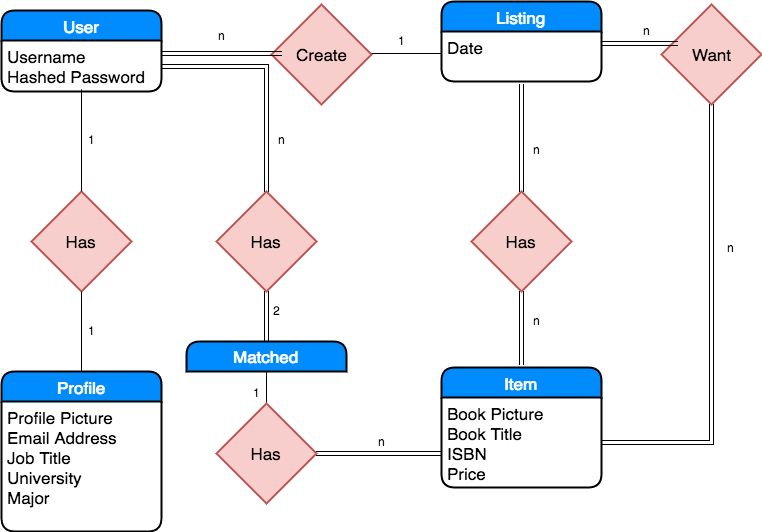

The diagram above was exported from draw.io. Its source (the exported page's mxGraphModel, read from the mxfile embedded in the PNG):
<mxGraphModel dx="1190" dy="1774" grid="1" gridSize="10" guides="1" tooltips="1" connect="1" arrows="1" fold="1" page="1" pageScale="1" pageWidth="850" pageHeight="1100" background="#ffffff" math="0" shadow="0">
  <root>
    <mxCell id="0" />
    <mxCell id="1" parent="0" />
    <mxCell id="7aaee15f0553744d-6" value="Create" style="shape=rhombus;strokeWidth=2;fontSize=17;perimeter=rhombusPerimeter;whiteSpace=wrap;html=1;align=center;fillColor=#f8cecc;strokeColor=#b85450;" vertex="1" parent="1">
      <mxGeometry x="280" y="3" width="100" height="100" as="geometry" />
    </mxCell>
    <mxCell id="7aaee15f0553744d-16" value="" style="line;html=1;strokeWidth=1;fillColor=none;align=left;verticalAlign=middle;spacingTop=-1;spacingLeft=3;spacingRight=3;rotatable=0;labelPosition=right;points=[];portConstraint=eastwest;" vertex="1" parent="1">
      <mxGeometry x="380" y="48" width="70" height="8" as="geometry" />
    </mxCell>
    <mxCell id="7aaee15f0553744d-18" value="n" style="text;html=1;resizable=0;points=[];autosize=1;align=left;verticalAlign=top;spacingTop=-4;" vertex="1" parent="1">
      <mxGeometry x="225" y="25" width="20" height="20" as="geometry" />
    </mxCell>
    <mxCell id="7aaee15f0553744d-19" value="1" style="text;html=1;resizable=0;points=[];autosize=1;align=left;verticalAlign=top;spacingTop=-4;" vertex="1" parent="1">
      <mxGeometry x="405" y="30" width="20" height="20" as="geometry" />
    </mxCell>
    <mxCell id="7aaee15f0553744d-21" value="Want" style="shape=rhombus;strokeWidth=2;fontSize=17;perimeter=rhombusPerimeter;whiteSpace=wrap;html=1;align=center;fillColor=#f8cecc;strokeColor=#b85450;" vertex="1" parent="1">
      <mxGeometry x="670" y="3" width="100" height="100" as="geometry" />
    </mxCell>
    <mxCell id="7aaee15f0553744d-24" value="Has" style="shape=rhombus;strokeWidth=2;fontSize=17;perimeter=rhombusPerimeter;whiteSpace=wrap;html=1;align=center;fillColor=#f8cecc;strokeColor=#b85450;" vertex="1" parent="1">
      <mxGeometry x="40" y="190" width="100" height="100" as="geometry" />
    </mxCell>
    <mxCell id="7aaee15f0553744d-30" value="" style="line;strokeWidth=1;direction=south;html=1;" vertex="1" parent="1">
      <mxGeometry x="85" y="88" width="10" height="102" as="geometry" />
    </mxCell>
    <mxCell id="7aaee15f0553744d-32" value="1" style="text;html=1;resizable=0;points=[];autosize=1;align=left;verticalAlign=top;spacingTop=-4;" vertex="1" parent="1">
      <mxGeometry x="95" y="129" width="20" height="20" as="geometry" />
    </mxCell>
    <mxCell id="7aaee15f0553744d-34" value="" style="line;strokeWidth=1;direction=south;html=1;" vertex="1" parent="1">
      <mxGeometry x="85" y="290" width="10" height="80" as="geometry" />
    </mxCell>
    <mxCell id="7aaee15f0553744d-39" value="1" style="text;html=1;resizable=0;points=[];autosize=1;align=left;verticalAlign=top;spacingTop=-4;" vertex="1" parent="1">
      <mxGeometry x="95" y="320" width="20" height="20" as="geometry" />
    </mxCell>
    <mxCell id="7aaee15f0553744d-42" value="Has" style="shape=rhombus;strokeWidth=2;fontSize=17;perimeter=rhombusPerimeter;whiteSpace=wrap;html=1;align=center;fillColor=#f8cecc;strokeColor=#b85450;" vertex="1" parent="1">
      <mxGeometry x="480" y="190" width="100" height="100" as="geometry" />
    </mxCell>
    <mxCell id="7aaee15f0553744d-45" style="edgeStyle=orthogonalEdgeStyle;shape=link;rounded=0;html=1;exitX=0.75;exitY=0.5;exitPerimeter=0;entryX=0.75;entryY=0.5;entryPerimeter=0;jettySize=auto;orthogonalLoop=1;" edge="1" parent="1">
      <mxGeometry relative="1" as="geometry">
        <mxPoint x="525" y="167" as="sourcePoint" />
        <mxPoint x="525" y="167" as="targetPoint" />
      </mxGeometry>
    </mxCell>
    <mxCell id="7aaee15f0553744d-57" value="Has" style="shape=rhombus;strokeWidth=2;fontSize=17;perimeter=rhombusPerimeter;whiteSpace=wrap;html=1;align=center;fillColor=#f8cecc;strokeColor=#b85450;" vertex="1" parent="1">
      <mxGeometry x="225" y="190" width="100" height="100" as="geometry" />
    </mxCell>
    <mxCell id="7aaee15f0553744d-65" value="" style="group" vertex="1" connectable="0" parent="1">
      <mxGeometry x="530" y="100" width="20" height="275" as="geometry" />
    </mxCell>
    <mxCell id="7aaee15f0553744d-67" value="" style="line;strokeWidth=1;direction=south;html=1;" vertex="1" parent="1">
      <mxGeometry x="270" y="370" width="10" height="40" as="geometry" />
    </mxCell>
    <mxCell id="7aaee15f0553744d-68" value="Has" style="shape=rhombus;strokeWidth=2;fontSize=17;perimeter=rhombusPerimeter;whiteSpace=wrap;html=1;align=center;fillColor=#f8cecc;strokeColor=#b85450;" vertex="1" parent="1">
      <mxGeometry x="225" y="402" width="100" height="100" as="geometry" />
    </mxCell>
    <mxCell id="7aaee15f0553744d-74" style="edgeStyle=orthogonalEdgeStyle;shape=link;rounded=0;html=1;exitX=0.5;exitY=1;entryX=0.5;entryY=0;jettySize=auto;orthogonalLoop=1;" edge="1" parent="1" source="7aaee15f0553744d-57" target="7aaee15f0553744d-102">
      <mxGeometry relative="1" as="geometry">
        <mxPoint x="275" y="330" as="targetPoint" />
        <Array as="points" />
      </mxGeometry>
    </mxCell>
    <mxCell id="7aaee15f0553744d-77" style="edgeStyle=orthogonalEdgeStyle;shape=link;rounded=0;html=1;exitX=1;exitY=0.5;entryX=0.16;entryY=0.39;entryPerimeter=0;jettySize=auto;orthogonalLoop=1;" edge="1" parent="1" target="7aaee15f0553744d-21">
      <mxGeometry relative="1" as="geometry">
        <mxPoint x="610" y="42" as="sourcePoint" />
      </mxGeometry>
    </mxCell>
    <mxCell id="7aaee15f0553744d-78" style="edgeStyle=orthogonalEdgeStyle;shape=link;rounded=0;html=1;exitX=0.5;exitY=1;jettySize=auto;orthogonalLoop=1;" edge="1" parent="1" target="7aaee15f0553744d-42">
      <mxGeometry relative="1" as="geometry">
        <mxPoint x="530" y="83" as="sourcePoint" />
      </mxGeometry>
    </mxCell>
    <mxCell id="7aaee15f0553744d-79" style="edgeStyle=orthogonalEdgeStyle;shape=link;rounded=0;html=1;exitX=0.5;exitY=1;entryX=0.5;entryY=0;jettySize=auto;orthogonalLoop=1;" edge="1" parent="1" source="7aaee15f0553744d-42">
      <mxGeometry relative="1" as="geometry">
        <mxPoint x="530" y="363" as="targetPoint" />
      </mxGeometry>
    </mxCell>
    <mxCell id="7aaee15f0553744d-80" value="n" style="text;html=1;resizable=0;points=[];autosize=1;align=left;verticalAlign=top;spacingTop=-4;" vertex="1" parent="1">
      <mxGeometry x="285" y="129" width="20" height="20" as="geometry" />
    </mxCell>
    <mxCell id="7aaee15f0553744d-81" value="n" style="text;html=1;resizable=0;points=[];autosize=1;align=left;verticalAlign=top;spacingTop=-4;" vertex="1" parent="1">
      <mxGeometry x="650" y="20" width="20" height="20" as="geometry" />
    </mxCell>
    <mxCell id="7aaee15f0553744d-82" value="2" style="text;html=1;resizable=0;points=[];autosize=1;align=left;verticalAlign=top;spacingTop=-4;" vertex="1" parent="1">
      <mxGeometry x="280" y="300" width="20" height="20" as="geometry" />
    </mxCell>
    <mxCell id="7aaee15f0553744d-83" value="1" style="text;html=1;resizable=0;points=[];autosize=1;align=left;verticalAlign=top;spacingTop=-4;" vertex="1" parent="1">
      <mxGeometry x="260" y="382" width="20" height="20" as="geometry" />
    </mxCell>
    <mxCell id="7aaee15f0553744d-84" style="edgeStyle=orthogonalEdgeStyle;shape=link;rounded=0;html=1;exitX=1;exitY=0.5;entryX=0;entryY=0.5;jettySize=auto;orthogonalLoop=1;" edge="1" parent="1" source="7aaee15f0553744d-68">
      <mxGeometry relative="1" as="geometry">
        <mxPoint x="450" y="452" as="targetPoint" />
      </mxGeometry>
    </mxCell>
    <mxCell id="7aaee15f0553744d-85" value="n" style="text;html=1;resizable=0;points=[];autosize=1;align=left;verticalAlign=top;spacingTop=-4;" vertex="1" parent="1">
      <mxGeometry x="385" y="431" width="20" height="20" as="geometry" />
    </mxCell>
    <mxCell id="7aaee15f0553744d-86" value="n" style="text;html=1;resizable=0;points=[];autosize=1;align=left;verticalAlign=top;spacingTop=-4;" vertex="1" parent="1">
      <mxGeometry x="540" y="310" width="20" height="20" as="geometry" />
    </mxCell>
    <mxCell id="7aaee15f0553744d-87" style="edgeStyle=orthogonalEdgeStyle;shape=link;rounded=0;html=1;exitX=0.5;exitY=1;entryX=1;entryY=0.5;jettySize=auto;orthogonalLoop=1;" edge="1" parent="1" source="7aaee15f0553744d-21" target="7aaee15f0553744d-99">
      <mxGeometry relative="1" as="geometry">
        <mxPoint x="610" y="428" as="targetPoint" />
        <Array as="points">
          <mxPoint x="720" y="441" />
        </Array>
      </mxGeometry>
    </mxCell>
    <mxCell id="7aaee15f0553744d-88" value="n" style="text;html=1;resizable=0;points=[];autosize=1;align=left;verticalAlign=top;spacingTop=-4;" vertex="1" parent="1">
      <mxGeometry x="734" y="237" width="20" height="20" as="geometry" />
    </mxCell>
    <mxCell id="7aaee15f0553744d-91" value="n" style="text;html=1;resizable=0;points=[];autosize=1;align=left;verticalAlign=top;spacingTop=-4;" vertex="1" parent="1">
      <mxGeometry x="540" y="139" width="20" height="20" as="geometry" />
    </mxCell>
    <mxCell id="7aaee15f0553744d-92" value="User" style="swimlane;html=1;childLayout=stackLayout;horizontal=1;startSize=30;horizontalStack=0;fillColor=#008cff;fontColor=#FFFFFF;rounded=1;fontSize=17;fontStyle=0;strokeWidth=2;resizeParent=0;resizeLast=1;shadow=0;dashed=0;align=center;" vertex="1" parent="1">
      <mxGeometry x="10" y="9" width="160" height="81" as="geometry" />
    </mxCell>
    <mxCell id="7aaee15f0553744d-93" value="Username&lt;div&gt;Hashed Password&lt;/div&gt;" style="whiteSpace=wrap;html=1;align=left;strokeColor=none;fillColor=none;spacingLeft=4;fontSize=17;verticalAlign=top;resizable=0;rotatable=0;part=1;" vertex="1" parent="7aaee15f0553744d-92">
      <mxGeometry y="30" width="160" height="51" as="geometry" />
    </mxCell>
    <mxCell id="7aaee15f0553744d-94" style="edgeStyle=orthogonalEdgeStyle;shape=link;rounded=0;html=1;exitX=1;exitY=0.25;jettySize=auto;orthogonalLoop=1;" edge="1" parent="1" source="7aaee15f0553744d-93">
      <mxGeometry relative="1" as="geometry">
        <mxPoint x="290" y="52" as="targetPoint" />
      </mxGeometry>
    </mxCell>
    <mxCell id="7aaee15f0553744d-95" style="edgeStyle=orthogonalEdgeStyle;shape=link;rounded=0;html=1;exitX=1;exitY=0.5;entryX=0.5;entryY=0;jettySize=auto;orthogonalLoop=1;" edge="1" parent="1" source="7aaee15f0553744d-93" target="7aaee15f0553744d-57">
      <mxGeometry relative="1" as="geometry" />
    </mxCell>
    <mxCell id="7aaee15f0553744d-96" value="Listing" style="swimlane;html=1;childLayout=stackLayout;horizontal=1;startSize=30;horizontalStack=0;fillColor=#008cff;fontColor=#FFFFFF;rounded=1;fontSize=17;fontStyle=0;strokeWidth=2;resizeParent=0;resizeLast=1;shadow=0;dashed=0;align=center;" vertex="1" parent="1">
      <mxGeometry x="450" width="160" height="80" as="geometry" />
    </mxCell>
    <mxCell id="7aaee15f0553744d-97" value="Date" style="whiteSpace=wrap;html=1;align=left;strokeColor=none;fillColor=none;spacingLeft=4;fontSize=17;verticalAlign=top;resizable=0;rotatable=0;part=1;" vertex="1" parent="7aaee15f0553744d-96">
      <mxGeometry y="30" width="160" height="50" as="geometry" />
    </mxCell>
    <mxCell id="7aaee15f0553744d-98" value="Item" style="swimlane;html=1;childLayout=stackLayout;horizontal=1;startSize=30;horizontalStack=0;fillColor=#008cff;fontColor=#FFFFFF;rounded=1;fontSize=17;fontStyle=0;strokeWidth=2;resizeParent=0;resizeLast=1;shadow=0;dashed=0;align=center;" vertex="1" parent="1">
      <mxGeometry x="450" y="366" width="160" height="120" as="geometry" />
    </mxCell>
    <mxCell id="7aaee15f0553744d-99" value="Book Picture&lt;div&gt;Book Title&lt;/div&gt;&lt;div&gt;ISBN&lt;/div&gt;&lt;div&gt;Price&lt;/div&gt;" style="whiteSpace=wrap;html=1;align=left;strokeColor=none;fillColor=none;spacingLeft=4;fontSize=17;verticalAlign=top;resizable=0;rotatable=0;part=1;" vertex="1" parent="7aaee15f0553744d-98">
      <mxGeometry y="30" width="160" height="90" as="geometry" />
    </mxCell>
    <mxCell id="7aaee15f0553744d-102" value="Matched" style="swimlane;html=1;childLayout=stackLayout;horizontal=1;startSize=30;horizontalStack=0;fillColor=#008cff;fontColor=#FFFFFF;rounded=1;fontSize=17;fontStyle=0;strokeWidth=2;resizeParent=0;resizeLast=1;shadow=0;dashed=0;align=center;" vertex="1" parent="1">
      <mxGeometry x="195" y="340" width="160" height="30" as="geometry" />
    </mxCell>
    <mxCell id="7aaee15f0553744d-111" value="Profile" style="swimlane;html=1;childLayout=stackLayout;horizontal=1;startSize=30;horizontalStack=0;fillColor=#008cff;fontColor=#FFFFFF;rounded=1;fontSize=17;fontStyle=0;strokeWidth=2;resizeParent=0;resizeLast=1;shadow=0;dashed=0;align=center;" vertex="1" parent="1">
      <mxGeometry x="10" y="370" width="160" height="160" as="geometry" />
    </mxCell>
    <mxCell id="7aaee15f0553744d-112" value="Profile Picture&lt;div&gt;Email Address&lt;/div&gt;&lt;div&gt;Job Title&lt;/div&gt;&lt;div&gt;University&lt;/div&gt;&lt;div&gt;Major&lt;/div&gt;" style="whiteSpace=wrap;html=1;align=left;strokeColor=none;fillColor=none;spacingLeft=4;fontSize=17;verticalAlign=top;resizable=0;rotatable=0;part=1;" vertex="1" parent="7aaee15f0553744d-111">
      <mxGeometry y="30" width="160" height="130" as="geometry" />
    </mxCell>
  </root>
</mxGraphModel>